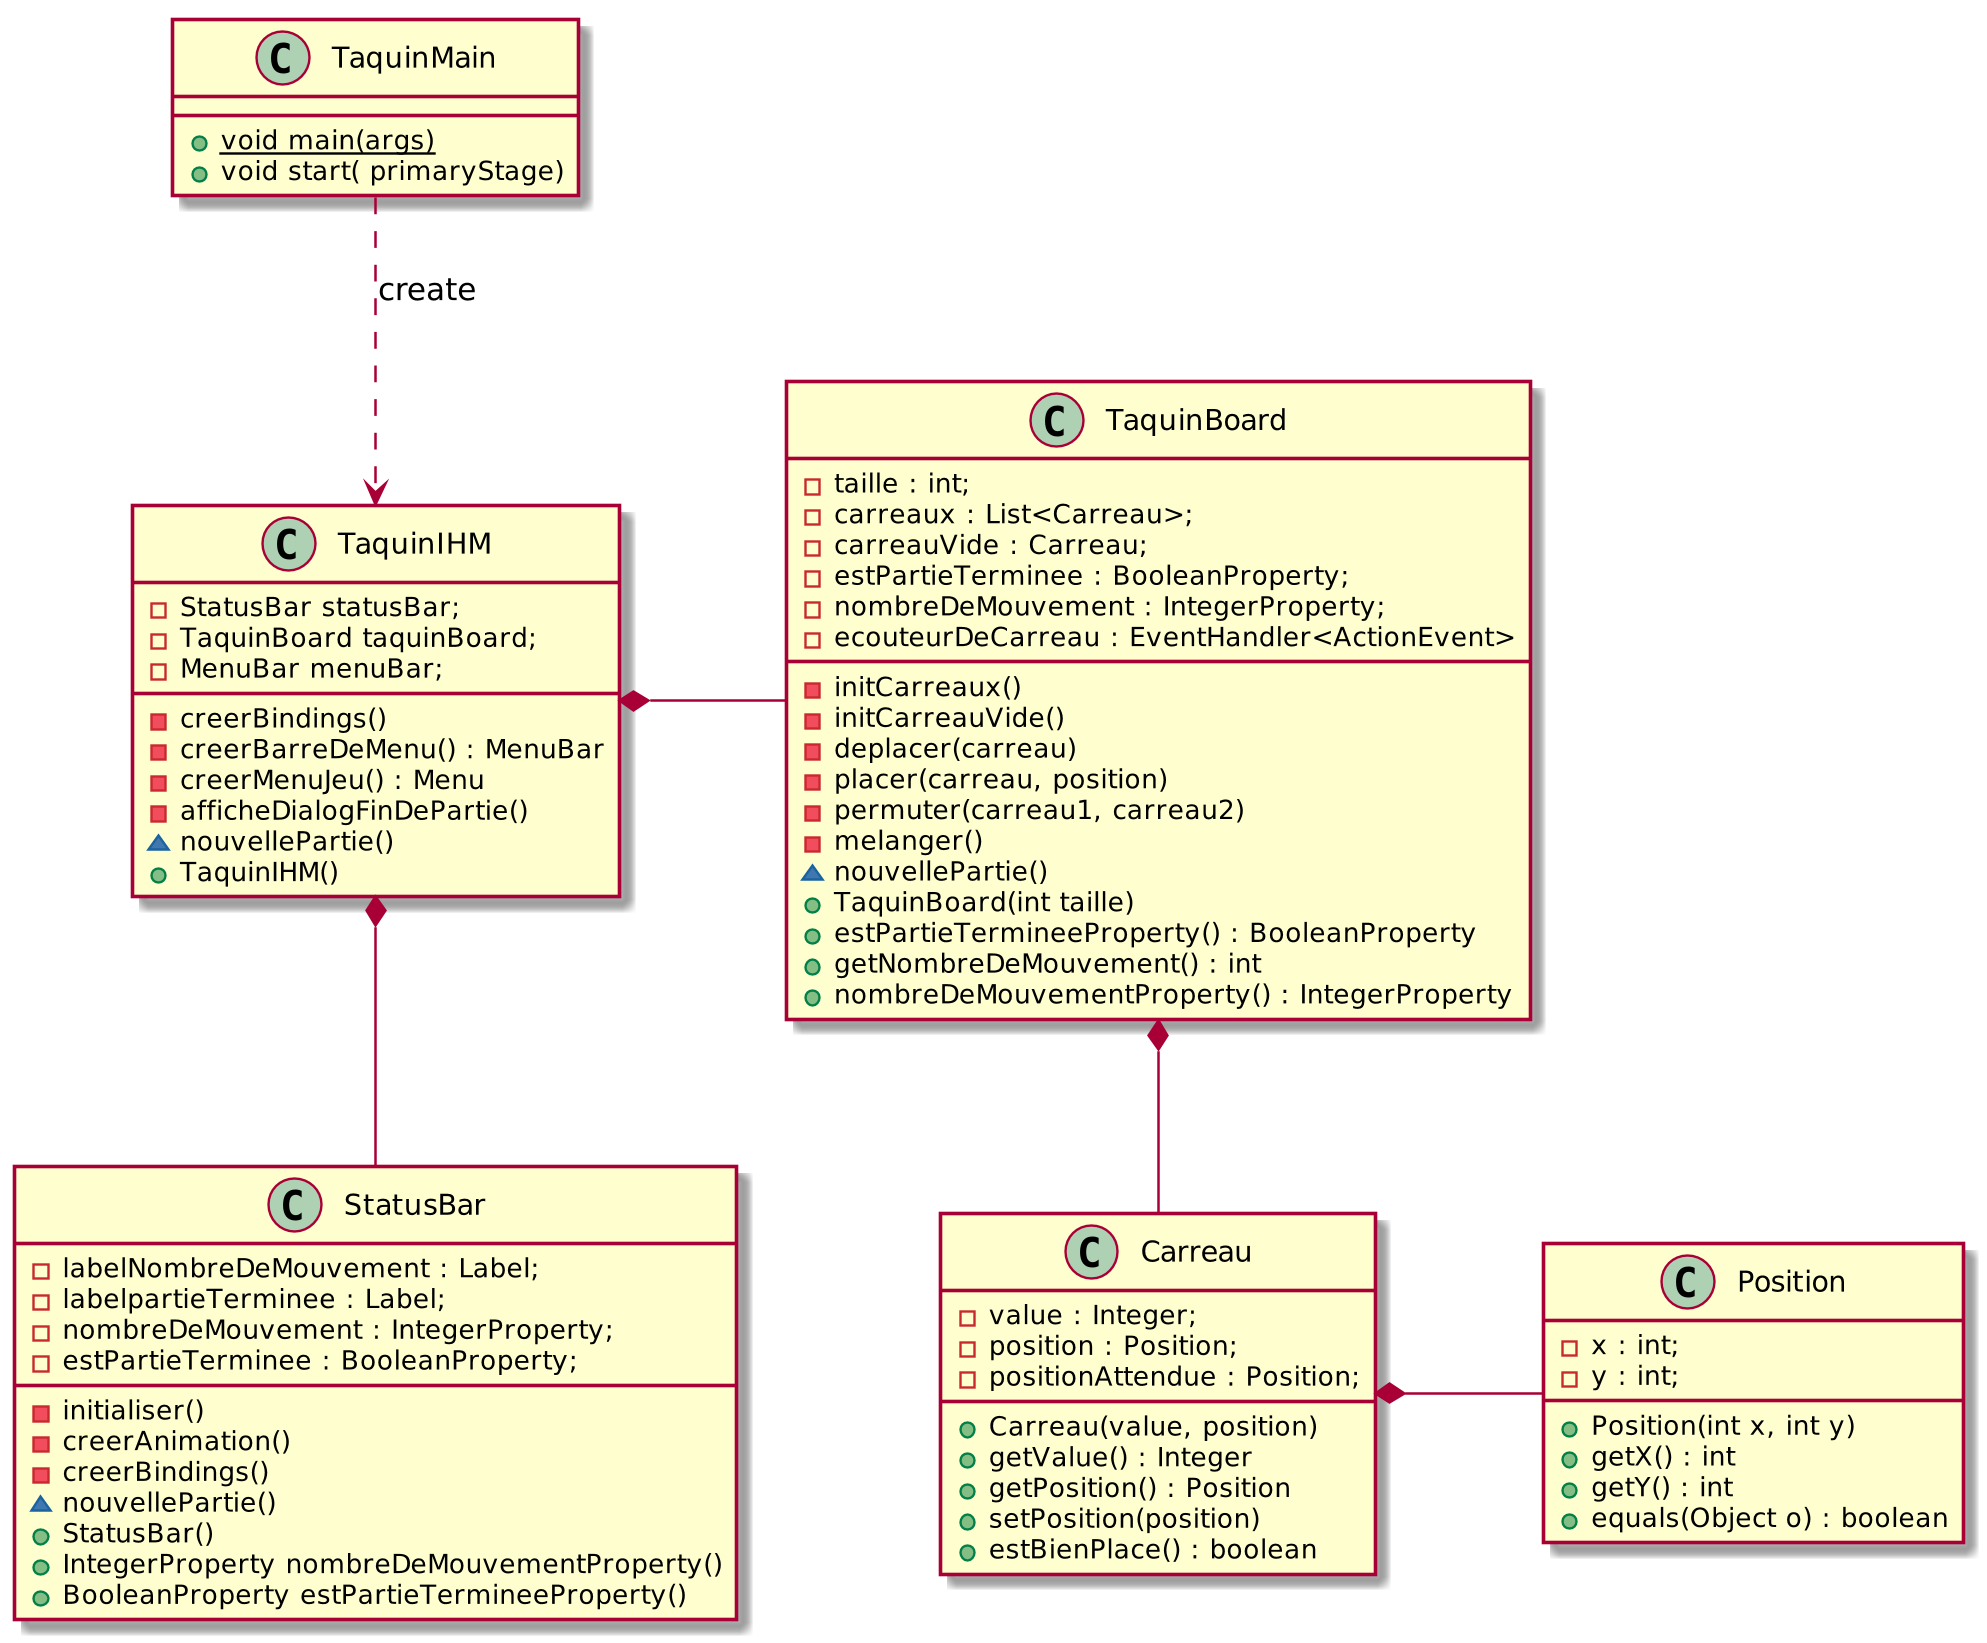

The diagram above was rendered by PlantUML. Its source (embedded in the PNG):
@startuml
class Carreau {
    - value : Integer;
    - position : Position;
    - positionAttendue : Position;
    + Carreau(value, position)
    + getValue() : Integer
    + getPosition() : Position
    + setPosition(position)
    + estBienPlace() : boolean
}

class Position {
    - x : int;
    - y : int;
    + Position(int x, int y)
    + getX() : int
    + getY() : int
    + equals(Object o) : boolean
}

class StatusBar {
    - labelNombreDeMouvement : Label;
    - labelpartieTerminee : Label;
    - nombreDeMouvement : IntegerProperty;
    - estPartieTerminee : BooleanProperty;
    - initialiser()
    - creerAnimation()
    - creerBindings()

    ~ nouvellePartie()

    + StatusBar()
    + IntegerProperty nombreDeMouvementProperty()
    + BooleanProperty estPartieTermineeProperty() 
}

class TaquinBoard {
    - taille : int;
    - carreaux : List<Carreau>;
    - carreauVide : Carreau;
    - estPartieTerminee : BooleanProperty;
    - nombreDeMouvement : IntegerProperty;
    - ecouteurDeCarreau : EventHandler<ActionEvent>

    
    - initCarreaux() 
    - initCarreauVide()
    - deplacer(carreau)
    - placer(carreau, position)
    - permuter(carreau1, carreau2)
    - melanger()
    ~ nouvellePartie()
    + TaquinBoard(int taille)
    + estPartieTermineeProperty() : BooleanProperty
    + getNombreDeMouvement() : int
    + nombreDeMouvementProperty() : IntegerProperty
}

class TaquinIHM {
    - StatusBar statusBar;
    - TaquinBoard taquinBoard;
    - MenuBar menuBar;
    - creerBindings() 
    - creerBarreDeMenu() : MenuBar
    - creerMenuJeu() : Menu
    - afficheDialogFinDePartie() 
    ~ nouvellePartie()
    + TaquinIHM() 
}

class TaquinMain {
    + {static} void main(args)
    + void start( primaryStage)
}
TaquinIHM *-- StatusBar

TaquinIHM *- TaquinBoard


TaquinMain ..> TaquinIHM : "create"

TaquinBoard *-- Carreau

Carreau *- Position


@enduml